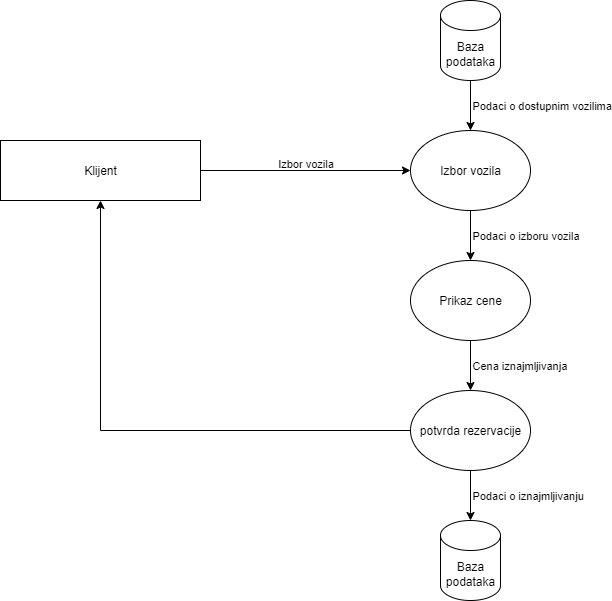

The diagram above was exported from draw.io. Its source (the exported page's mxGraphModel, read from the mxfile embedded in the PNG):
<mxGraphModel dx="872" dy="507" grid="1" gridSize="10" guides="1" tooltips="1" connect="1" arrows="1" fold="1" page="1" pageScale="1" pageWidth="850" pageHeight="1100" background="#ffffff" math="0" shadow="0">
  <root>
    <mxCell id="0" />
    <mxCell id="1" parent="0" />
    <mxCell id="HhZbH6XcuHk2pXolJbNn-3" value="Izbor vozila&lt;div&gt;&lt;br&gt;&lt;/div&gt;" style="edgeStyle=orthogonalEdgeStyle;rounded=0;orthogonalLoop=1;jettySize=auto;html=1;entryX=0;entryY=0.5;entryDx=0;entryDy=0;labelBackgroundColor=none;" edge="1" parent="1" source="HhZbH6XcuHk2pXolJbNn-1" target="HhZbH6XcuHk2pXolJbNn-2">
      <mxGeometry relative="1" as="geometry" />
    </mxCell>
    <mxCell id="HhZbH6XcuHk2pXolJbNn-1" value="Klijent" style="rounded=0;whiteSpace=wrap;html=1;" vertex="1" parent="1">
      <mxGeometry x="130" y="150" width="200" height="60" as="geometry" />
    </mxCell>
    <mxCell id="HhZbH6XcuHk2pXolJbNn-7" value="Podaci o izboru vozila" style="edgeStyle=orthogonalEdgeStyle;rounded=0;orthogonalLoop=1;jettySize=auto;html=1;entryX=0.5;entryY=0;entryDx=0;entryDy=0;labelBackgroundColor=none;align=left;" edge="1" parent="1" source="HhZbH6XcuHk2pXolJbNn-2" target="HhZbH6XcuHk2pXolJbNn-6">
      <mxGeometry relative="1" as="geometry" />
    </mxCell>
    <mxCell id="HhZbH6XcuHk2pXolJbNn-2" value="Izbor vozila" style="ellipse;whiteSpace=wrap;html=1;" vertex="1" parent="1">
      <mxGeometry x="540" y="140" width="120" height="80" as="geometry" />
    </mxCell>
    <mxCell id="HhZbH6XcuHk2pXolJbNn-5" value="Podaci o dostupnim vozilima" style="edgeStyle=orthogonalEdgeStyle;rounded=0;orthogonalLoop=1;jettySize=auto;html=1;entryX=0.5;entryY=0;entryDx=0;entryDy=0;align=left;" edge="1" parent="1" source="HhZbH6XcuHk2pXolJbNn-4" target="HhZbH6XcuHk2pXolJbNn-2">
      <mxGeometry relative="1" as="geometry" />
    </mxCell>
    <mxCell id="HhZbH6XcuHk2pXolJbNn-4" value="Baza&lt;div&gt;podataka&lt;/div&gt;" style="shape=cylinder3;whiteSpace=wrap;html=1;boundedLbl=1;backgroundOutline=1;size=15;" vertex="1" parent="1">
      <mxGeometry x="570" y="10" width="60" height="80" as="geometry" />
    </mxCell>
    <mxCell id="HhZbH6XcuHk2pXolJbNn-9" value="Cena iznajmljivanja" style="edgeStyle=orthogonalEdgeStyle;rounded=0;orthogonalLoop=1;jettySize=auto;html=1;entryX=0.5;entryY=0;entryDx=0;entryDy=0;align=left;" edge="1" parent="1" source="HhZbH6XcuHk2pXolJbNn-6" target="HhZbH6XcuHk2pXolJbNn-8">
      <mxGeometry relative="1" as="geometry" />
    </mxCell>
    <mxCell id="HhZbH6XcuHk2pXolJbNn-6" value="Prikaz cene" style="ellipse;whiteSpace=wrap;html=1;" vertex="1" parent="1">
      <mxGeometry x="540" y="270" width="120" height="80" as="geometry" />
    </mxCell>
    <mxCell id="HhZbH6XcuHk2pXolJbNn-11" value="Podaci o iznajmljivanju" style="edgeStyle=orthogonalEdgeStyle;rounded=0;orthogonalLoop=1;jettySize=auto;html=1;align=left;" edge="1" parent="1" source="HhZbH6XcuHk2pXolJbNn-8" target="HhZbH6XcuHk2pXolJbNn-10">
      <mxGeometry relative="1" as="geometry" />
    </mxCell>
    <mxCell id="HhZbH6XcuHk2pXolJbNn-12" style="edgeStyle=orthogonalEdgeStyle;rounded=0;orthogonalLoop=1;jettySize=auto;html=1;exitX=0;exitY=0.5;exitDx=0;exitDy=0;entryX=0.5;entryY=1;entryDx=0;entryDy=0;" edge="1" parent="1" source="HhZbH6XcuHk2pXolJbNn-8" target="HhZbH6XcuHk2pXolJbNn-1">
      <mxGeometry relative="1" as="geometry" />
    </mxCell>
    <mxCell id="HhZbH6XcuHk2pXolJbNn-8" value="potvrda rezervacije" style="ellipse;whiteSpace=wrap;html=1;" vertex="1" parent="1">
      <mxGeometry x="540" y="400" width="120" height="80" as="geometry" />
    </mxCell>
    <mxCell id="HhZbH6XcuHk2pXolJbNn-10" value="Baza&lt;div&gt;podataka&lt;/div&gt;" style="shape=cylinder3;whiteSpace=wrap;html=1;boundedLbl=1;backgroundOutline=1;size=15;" vertex="1" parent="1">
      <mxGeometry x="570" y="530" width="60" height="80" as="geometry" />
    </mxCell>
  </root>
</mxGraphModel>